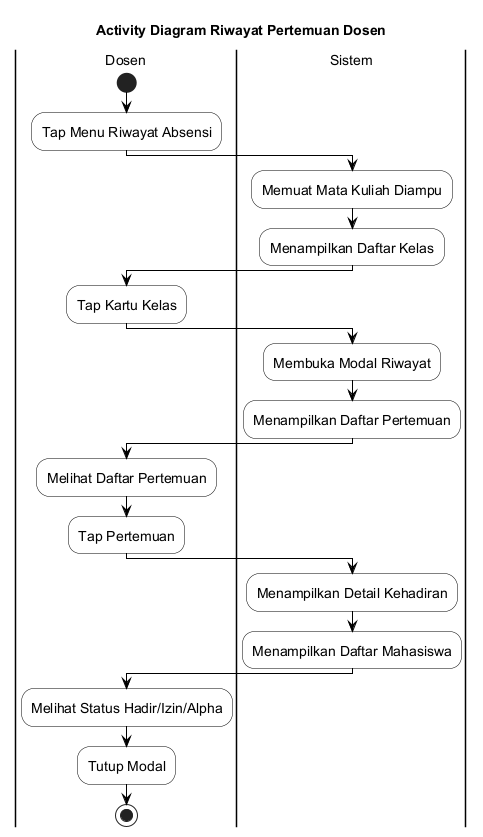

The diagram above was rendered by PlantUML. Its source (embedded in the PNG):
@startuml
skinparam backgroundColor White
skinparam ActivityBackgroundColor White
skinparam ActivityBorderColor Black
skinparam ActivityDiamondBackgroundColor White
skinparam ActivityDiamondBorderColor Black
skinparam ArrowColor Black
skinparam PartitionBorderColor Black
skinparam PartitionBackgroundColor White
skinparam defaultFontSize 14

title Activity Diagram Riwayat Pertemuan Dosen

|Dosen|
start
:Tap Menu Riwayat Absensi;

|Sistem|
:Memuat Mata Kuliah Diampu;
:Menampilkan Daftar Kelas;

|Dosen|
:Tap Kartu Kelas;

|Sistem|
:Membuka Modal Riwayat;
:Menampilkan Daftar Pertemuan;

|Dosen|
:Melihat Daftar Pertemuan;
:Tap Pertemuan;

|Sistem|
:Menampilkan Detail Kehadiran;
:Menampilkan Daftar Mahasiswa;

|Dosen|
:Melihat Status Hadir/Izin/Alpha;
:Tutup Modal;

stop

@enduml